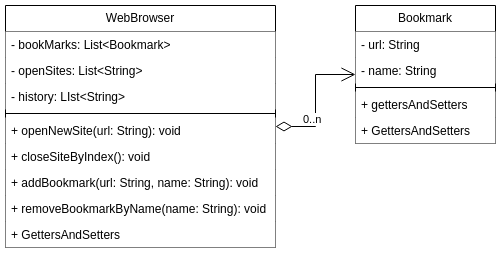

The diagram above was exported from draw.io. Its source (the exported page's mxGraphModel, read from the mxfile embedded in the PNG):
<mxGraphModel dx="880" dy="1696" grid="1" gridSize="10" guides="1" tooltips="1" connect="1" arrows="1" fold="1" page="1" pageScale="1" pageWidth="827" pageHeight="1169" math="0" shadow="0">
  <root>
    <mxCell id="WIyWlLk6GJQsqaUBKTNV-0" />
    <mxCell id="WIyWlLk6GJQsqaUBKTNV-1" parent="WIyWlLk6GJQsqaUBKTNV-0" />
    <mxCell id="u4SvX0wbN_-wSvhsguD0-0" value="Bookmark" style="swimlane;fontStyle=0;childLayout=stackLayout;horizontal=1;startSize=26;fillColor=#FFFFFF;horizontalStack=0;resizeParent=1;resizeParentMax=0;resizeLast=0;collapsible=1;marginBottom=0;whiteSpace=wrap;html=1;" vertex="1" parent="WIyWlLk6GJQsqaUBKTNV-1">
      <mxGeometry x="470" y="-340" width="140" height="138" as="geometry" />
    </mxCell>
    <mxCell id="u4SvX0wbN_-wSvhsguD0-1" value="- url: String" style="text;strokeColor=none;fillColor=#FFFFFF;align=left;verticalAlign=top;spacingLeft=4;spacingRight=4;overflow=hidden;rotatable=0;points=[[0,0.5],[1,0.5]];portConstraint=eastwest;whiteSpace=wrap;html=1;" vertex="1" parent="u4SvX0wbN_-wSvhsguD0-0">
      <mxGeometry y="26" width="140" height="26" as="geometry" />
    </mxCell>
    <mxCell id="u4SvX0wbN_-wSvhsguD0-2" value="- name: String" style="text;strokeColor=none;fillColor=#FFFFFF;align=left;verticalAlign=top;spacingLeft=4;spacingRight=4;overflow=hidden;rotatable=0;points=[[0,0.5],[1,0.5]];portConstraint=eastwest;whiteSpace=wrap;html=1;" vertex="1" parent="u4SvX0wbN_-wSvhsguD0-0">
      <mxGeometry y="52" width="140" height="26" as="geometry" />
    </mxCell>
    <mxCell id="u4SvX0wbN_-wSvhsguD0-4" value="" style="line;strokeWidth=1;fillColor=#FFFFFF;align=left;verticalAlign=middle;spacingTop=-1;spacingLeft=3;spacingRight=3;rotatable=0;labelPosition=right;points=[];portConstraint=eastwest;strokeColor=inherit;" vertex="1" parent="u4SvX0wbN_-wSvhsguD0-0">
      <mxGeometry y="78" width="140" height="8" as="geometry" />
    </mxCell>
    <mxCell id="u4SvX0wbN_-wSvhsguD0-5" value="+ gettersAndSetters" style="text;strokeColor=none;fillColor=#FFFFFF;align=left;verticalAlign=top;spacingLeft=4;spacingRight=4;overflow=hidden;rotatable=0;points=[[0,0.5],[1,0.5]];portConstraint=eastwest;whiteSpace=wrap;html=1;" vertex="1" parent="u4SvX0wbN_-wSvhsguD0-0">
      <mxGeometry y="86" width="140" height="26" as="geometry" />
    </mxCell>
    <mxCell id="u4SvX0wbN_-wSvhsguD0-20" value="+ GettersAndSetters" style="text;strokeColor=none;fillColor=#FFFFFF;align=left;verticalAlign=top;spacingLeft=4;spacingRight=4;overflow=hidden;rotatable=0;points=[[0,0.5],[1,0.5]];portConstraint=eastwest;whiteSpace=wrap;html=1;" vertex="1" parent="u4SvX0wbN_-wSvhsguD0-0">
      <mxGeometry y="112" width="140" height="26" as="geometry" />
    </mxCell>
    <mxCell id="u4SvX0wbN_-wSvhsguD0-6" value="WebBrowser" style="swimlane;fontStyle=0;childLayout=stackLayout;horizontal=1;startSize=26;fillColor=#FFFFFF;horizontalStack=0;resizeParent=1;resizeParentMax=0;resizeLast=0;collapsible=1;marginBottom=0;whiteSpace=wrap;html=1;" vertex="1" parent="WIyWlLk6GJQsqaUBKTNV-1">
      <mxGeometry x="120" y="-340" width="270" height="242" as="geometry" />
    </mxCell>
    <mxCell id="u4SvX0wbN_-wSvhsguD0-7" value="- bookMarks: List&amp;lt;Bookmark&amp;gt;" style="text;strokeColor=none;fillColor=#FFFFFF;align=left;verticalAlign=top;spacingLeft=4;spacingRight=4;overflow=hidden;rotatable=0;points=[[0,0.5],[1,0.5]];portConstraint=eastwest;whiteSpace=wrap;html=1;" vertex="1" parent="u4SvX0wbN_-wSvhsguD0-6">
      <mxGeometry y="26" width="270" height="26" as="geometry" />
    </mxCell>
    <mxCell id="u4SvX0wbN_-wSvhsguD0-8" value="- openSites: List&amp;lt;String&amp;gt;" style="text;strokeColor=none;fillColor=#FFFFFF;align=left;verticalAlign=top;spacingLeft=4;spacingRight=4;overflow=hidden;rotatable=0;points=[[0,0.5],[1,0.5]];portConstraint=eastwest;whiteSpace=wrap;html=1;" vertex="1" parent="u4SvX0wbN_-wSvhsguD0-6">
      <mxGeometry y="52" width="270" height="26" as="geometry" />
    </mxCell>
    <mxCell id="u4SvX0wbN_-wSvhsguD0-26" value="- history: LIst&amp;lt;String&amp;gt;" style="text;strokeColor=none;fillColor=#FFFFFF;align=left;verticalAlign=top;spacingLeft=4;spacingRight=4;overflow=hidden;rotatable=0;points=[[0,0.5],[1,0.5]];portConstraint=eastwest;whiteSpace=wrap;html=1;" vertex="1" parent="u4SvX0wbN_-wSvhsguD0-6">
      <mxGeometry y="78" width="270" height="26" as="geometry" />
    </mxCell>
    <mxCell id="u4SvX0wbN_-wSvhsguD0-14" value="" style="line;strokeWidth=1;fillColor=#FFFFFF;align=left;verticalAlign=middle;spacingTop=-1;spacingLeft=3;spacingRight=3;rotatable=0;labelPosition=right;points=[];portConstraint=eastwest;strokeColor=inherit;" vertex="1" parent="u4SvX0wbN_-wSvhsguD0-6">
      <mxGeometry y="104" width="270" height="8" as="geometry" />
    </mxCell>
    <mxCell id="u4SvX0wbN_-wSvhsguD0-15" value="+ openNewSite(url: String): void" style="text;strokeColor=none;fillColor=#FFFFFF;align=left;verticalAlign=top;spacingLeft=4;spacingRight=4;overflow=hidden;rotatable=0;points=[[0,0.5],[1,0.5]];portConstraint=eastwest;whiteSpace=wrap;html=1;" vertex="1" parent="u4SvX0wbN_-wSvhsguD0-6">
      <mxGeometry y="112" width="270" height="26" as="geometry" />
    </mxCell>
    <mxCell id="u4SvX0wbN_-wSvhsguD0-17" value="+ closeSiteByIndex(): void" style="text;strokeColor=none;fillColor=#FFFFFF;align=left;verticalAlign=top;spacingLeft=4;spacingRight=4;overflow=hidden;rotatable=0;points=[[0,0.5],[1,0.5]];portConstraint=eastwest;whiteSpace=wrap;html=1;" vertex="1" parent="u4SvX0wbN_-wSvhsguD0-6">
      <mxGeometry y="138" width="270" height="26" as="geometry" />
    </mxCell>
    <mxCell id="u4SvX0wbN_-wSvhsguD0-18" value="+ addBookmark(url: String, name: String): void" style="text;strokeColor=none;fillColor=#FFFFFF;align=left;verticalAlign=top;spacingLeft=4;spacingRight=4;overflow=hidden;rotatable=0;points=[[0,0.5],[1,0.5]];portConstraint=eastwest;whiteSpace=wrap;html=1;" vertex="1" parent="u4SvX0wbN_-wSvhsguD0-6">
      <mxGeometry y="164" width="270" height="26" as="geometry" />
    </mxCell>
    <mxCell id="u4SvX0wbN_-wSvhsguD0-24" value="+ removeBookmarkByName(name: String): void" style="text;strokeColor=none;fillColor=#FFFFFF;align=left;verticalAlign=top;spacingLeft=4;spacingRight=4;overflow=hidden;rotatable=0;points=[[0,0.5],[1,0.5]];portConstraint=eastwest;whiteSpace=wrap;html=1;" vertex="1" parent="u4SvX0wbN_-wSvhsguD0-6">
      <mxGeometry y="190" width="270" height="26" as="geometry" />
    </mxCell>
    <mxCell id="u4SvX0wbN_-wSvhsguD0-25" value="+ GettersAndSetters" style="text;strokeColor=none;fillColor=#FFFFFF;align=left;verticalAlign=top;spacingLeft=4;spacingRight=4;overflow=hidden;rotatable=0;points=[[0,0.5],[1,0.5]];portConstraint=eastwest;whiteSpace=wrap;html=1;" vertex="1" parent="u4SvX0wbN_-wSvhsguD0-6">
      <mxGeometry y="216" width="270" height="26" as="geometry" />
    </mxCell>
    <mxCell id="u4SvX0wbN_-wSvhsguD0-21" value="0..n" style="endArrow=open;html=1;endSize=12;startArrow=diamondThin;startSize=14;startFill=0;edgeStyle=orthogonalEdgeStyle;align=left;verticalAlign=bottom;rounded=0;fillColor=#FFFFFF;" edge="1" parent="WIyWlLk6GJQsqaUBKTNV-1" source="u4SvX0wbN_-wSvhsguD0-6" target="u4SvX0wbN_-wSvhsguD0-0">
      <mxGeometry x="-0.6078" y="-2" relative="1" as="geometry">
        <mxPoint x="180" y="-221" as="sourcePoint" />
        <mxPoint x="390" y="-280" as="targetPoint" />
        <mxPoint as="offset" />
      </mxGeometry>
    </mxCell>
  </root>
</mxGraphModel>